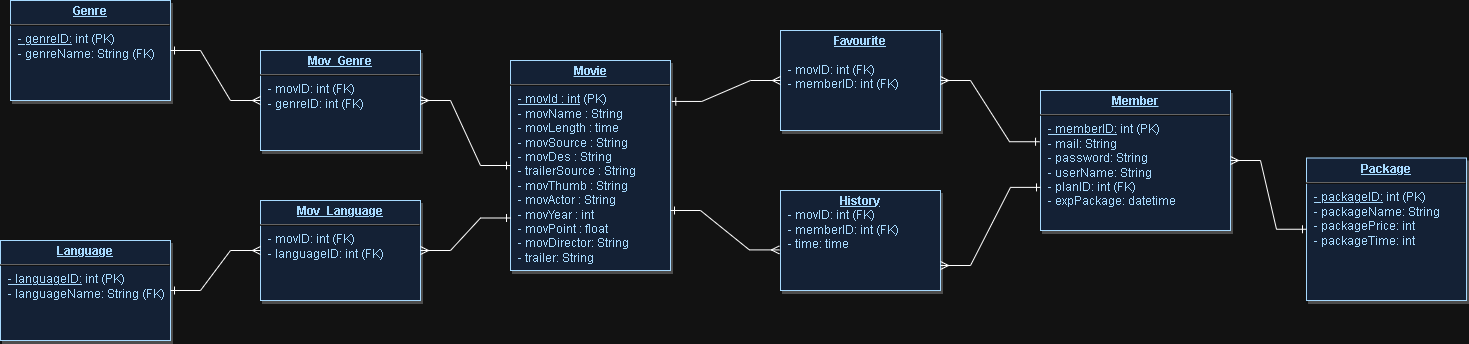

The diagram above was exported from draw.io. Its source (the exported page's mxGraphModel, read from the mxfile embedded in the PNG):
<mxGraphModel dx="1876" dy="623" grid="1" gridSize="10" guides="1" tooltips="1" connect="1" arrows="1" fold="1" page="1" pageScale="1" pageWidth="826" pageHeight="1169" background="none" math="0" shadow="0">
  <root>
    <mxCell id="0" />
    <mxCell id="1" parent="0" />
    <mxCell id="20" value="&lt;p style=&quot;margin: 0px; margin-top: 4px; text-align: center; text-decoration: underline;&quot;&gt;&lt;strong&gt;Movie&lt;/strong&gt;&lt;/p&gt;&lt;hr&gt;&lt;p style=&quot;margin: 0px; margin-left: 8px;&quot;&gt;&lt;u&gt;- movId : int&lt;/u&gt; (PK)&lt;/p&gt;&lt;p style=&quot;margin: 0px; margin-left: 8px;&quot;&gt;- movName : String&lt;/p&gt;&lt;p style=&quot;margin: 0px; margin-left: 8px;&quot;&gt;- movLength : time&lt;/p&gt;&lt;p style=&quot;margin: 0px; margin-left: 8px;&quot;&gt;- movSource : String&lt;/p&gt;&lt;p style=&quot;margin: 0px; margin-left: 8px;&quot;&gt;- movDes : String&lt;br&gt;&lt;/p&gt;&lt;p style=&quot;margin: 0px; margin-left: 8px;&quot;&gt;- trailerSource : String&lt;br&gt;&lt;/p&gt;&lt;p style=&quot;margin: 0px; margin-left: 8px;&quot;&gt;- movThumb : String&lt;/p&gt;&lt;p style=&quot;margin: 0px; margin-left: 8px;&quot;&gt;- movActor : String&lt;/p&gt;&lt;p style=&quot;margin: 0px; margin-left: 8px;&quot;&gt;- movYear : int&lt;br&gt;&lt;/p&gt;&lt;p style=&quot;margin: 0px; margin-left: 8px;&quot;&gt;- movPoint : float&lt;/p&gt;&lt;p style=&quot;margin: 0px; margin-left: 8px;&quot;&gt;- movDirector: String&lt;/p&gt;&lt;p style=&quot;margin: 0px; margin-left: 8px;&quot;&gt;- trailer: String&lt;/p&gt;&lt;p style=&quot;margin: 0px; margin-left: 8px;&quot;&gt;&lt;br&gt;&lt;/p&gt;" style="verticalAlign=top;align=left;overflow=fill;fontSize=12;fontFamily=Helvetica;html=1;strokeColor=#003366;shadow=1;fillColor=#D4E1F5;fontColor=#003366" parent="1" vertex="1">
      <mxGeometry x="-230" y="210" width="160" height="210" as="geometry" />
    </mxCell>
    <mxCell id="22" value="&lt;p style=&quot;margin: 0px; margin-top: 4px; text-align: center; text-decoration: underline;&quot;&gt;&lt;b&gt;Member&lt;/b&gt;&lt;/p&gt;&lt;hr&gt;&lt;p style=&quot;margin: 0px; margin-left: 8px;&quot;&gt;&lt;u&gt;- memberID:&lt;/u&gt; int (PK)&lt;br&gt;&lt;/p&gt;&lt;p style=&quot;margin: 0px; margin-left: 8px;&quot;&gt;- mail: String&lt;/p&gt;&lt;p style=&quot;margin: 0px; margin-left: 8px;&quot;&gt;- password: String&lt;/p&gt;&lt;p style=&quot;margin: 0px; margin-left: 8px;&quot;&gt;- userName: String&lt;/p&gt;&lt;p style=&quot;margin: 0px; margin-left: 8px;&quot;&gt;- planID: int (FK)&lt;/p&gt;&lt;p style=&quot;margin: 0px; margin-left: 8px;&quot;&gt;- expPackage&lt;span style=&quot;background-color: initial;&quot;&gt;: datetime&lt;/span&gt;&lt;/p&gt;&lt;p style=&quot;margin: 0px; margin-left: 8px;&quot;&gt;&lt;span style=&quot;background-color: initial;&quot;&gt;&lt;br&gt;&lt;/span&gt;&lt;/p&gt;" style="verticalAlign=top;align=left;overflow=fill;fontSize=12;fontFamily=Helvetica;html=1;strokeColor=#003366;shadow=1;fillColor=#D4E1F5;fontColor=#003366" parent="1" vertex="1">
      <mxGeometry x="300" y="240" width="190" height="140" as="geometry" />
    </mxCell>
    <mxCell id="24" value="&lt;p style=&quot;margin: 0px; margin-top: 4px; text-align: center; text-decoration: underline;&quot;&gt;&lt;strong&gt;Favourite&lt;/strong&gt;&lt;/p&gt;&lt;p style=&quot;margin: 0px; margin-left: 8px;&quot;&gt;&lt;br&gt;&lt;/p&gt;&lt;p style=&quot;margin: 0px; margin-left: 8px;&quot;&gt;- movID: int (FK)&lt;/p&gt;&lt;p style=&quot;margin: 0px; margin-left: 8px;&quot;&gt;- memberID: int (FK)&lt;/p&gt;" style="verticalAlign=top;align=left;overflow=fill;fontSize=12;fontFamily=Helvetica;html=1;strokeColor=#003366;shadow=1;fillColor=#D4E1F5;fontColor=#003366" parent="1" vertex="1">
      <mxGeometry x="40" y="180" width="160" height="100" as="geometry" />
    </mxCell>
    <mxCell id="28" value="&lt;p style=&quot;margin: 0px; margin-top: 4px; text-align: center; text-decoration: underline;&quot;&gt;&lt;b&gt;History&lt;/b&gt;&lt;/p&gt;&lt;p style=&quot;border-color: var(--border-color); margin: 0px 0px 0px 8px;&quot;&gt;- movID: int (FK)&lt;/p&gt;&lt;p style=&quot;margin: 0px; margin-left: 8px;&quot;&gt;- memberID: int (FK)&lt;/p&gt;&lt;p style=&quot;margin: 0px; margin-left: 8px;&quot;&gt;- time: time&lt;/p&gt;&lt;p style=&quot;margin: 0px; margin-left: 8px;&quot;&gt;&lt;br&gt;&lt;/p&gt;&lt;p style=&quot;margin: 0px; margin-left: 8px;&quot;&gt;&lt;br&gt;&lt;/p&gt;" style="verticalAlign=top;align=left;overflow=fill;fontSize=12;fontFamily=Helvetica;html=1;strokeColor=#003366;shadow=1;fillColor=#D4E1F5;fontColor=#003366" parent="1" vertex="1">
      <mxGeometry x="40" y="340" width="160" height="100" as="geometry" />
    </mxCell>
    <mxCell id="35" value="&lt;p style=&quot;margin: 0px; margin-top: 4px; text-align: center; text-decoration: underline;&quot;&gt;&lt;strong&gt;Package&lt;/strong&gt;&lt;/p&gt;&lt;hr&gt;&lt;p style=&quot;margin: 0px; margin-left: 8px;&quot;&gt;&lt;u&gt;- packageID:&lt;/u&gt; int (PK)&lt;/p&gt;&lt;p style=&quot;margin: 0px; margin-left: 8px;&quot;&gt;- packageName: String&lt;/p&gt;&lt;p style=&quot;margin: 0px; margin-left: 8px;&quot;&gt;- packagePrice: int&lt;/p&gt;&lt;p style=&quot;margin: 0px; margin-left: 8px;&quot;&gt;- packageTime: int&lt;/p&gt;&lt;p style=&quot;margin: 0px; margin-left: 8px;&quot;&gt;&lt;br&gt;&lt;/p&gt;&lt;p style=&quot;margin: 0px; margin-left: 8px;&quot;&gt;&lt;br&gt;&lt;/p&gt;" style="verticalAlign=top;align=left;overflow=fill;fontSize=12;fontFamily=Helvetica;html=1;strokeColor=#003366;shadow=1;fillColor=#D4E1F5;fontColor=#003366" parent="1" vertex="1">
      <mxGeometry x="566" y="307.5" width="160" height="142.5" as="geometry" />
    </mxCell>
    <mxCell id="1KQM_Ly1DHRGmmpZzIUe-138" value="" style="edgeStyle=entityRelationEdgeStyle;fontSize=12;html=1;endArrow=ERone;startArrow=ERmany;rounded=0;entryX=0;entryY=0.692;entryDx=0;entryDy=0;entryPerimeter=0;exitX=1;exitY=0.75;exitDx=0;exitDy=0;startFill=0;endFill=0;" parent="1" source="28" target="22" edge="1">
      <mxGeometry width="100" height="100" relative="1" as="geometry">
        <mxPoint x="200" y="380" as="sourcePoint" />
        <mxPoint x="290" y="280" as="targetPoint" />
        <Array as="points">
          <mxPoint x="280" y="330" />
          <mxPoint x="310" y="280" />
        </Array>
      </mxGeometry>
    </mxCell>
    <mxCell id="qQVJ5kyehNRT8bbRMbL9-132" value="" style="edgeStyle=entityRelationEdgeStyle;fontSize=12;html=1;endArrow=ERmany;rounded=0;exitX=1.008;exitY=0.195;exitDx=0;exitDy=0;exitPerimeter=0;entryX=0;entryY=0.5;entryDx=0;entryDy=0;startArrow=ERone;startFill=0;endFill=0;" parent="1" source="20" target="24" edge="1">
      <mxGeometry width="100" height="100" relative="1" as="geometry">
        <mxPoint x="90" y="310" as="sourcePoint" />
        <mxPoint x="190" y="210" as="targetPoint" />
      </mxGeometry>
    </mxCell>
    <mxCell id="qQVJ5kyehNRT8bbRMbL9-133" value="" style="edgeStyle=entityRelationEdgeStyle;fontSize=12;html=1;endArrow=ERone;startArrow=ERmany;rounded=0;exitX=1;exitY=0.5;exitDx=0;exitDy=0;entryX=-0.005;entryY=0.366;entryDx=0;entryDy=0;entryPerimeter=0;startFill=0;endFill=0;" parent="1" source="24" target="22" edge="1">
      <mxGeometry width="100" height="100" relative="1" as="geometry">
        <mxPoint x="90" y="310" as="sourcePoint" />
        <mxPoint x="190" y="210" as="targetPoint" />
      </mxGeometry>
    </mxCell>
    <mxCell id="1KQM_Ly1DHRGmmpZzIUe-141" value="" style="edgeStyle=entityRelationEdgeStyle;fontSize=12;html=1;endArrow=ERmany;startArrow=ERone;rounded=0;entryX=-0.007;entryY=0.594;entryDx=0;entryDy=0;entryPerimeter=0;endFill=0;startFill=0;" parent="1" target="28" edge="1">
      <mxGeometry width="100" height="100" relative="1" as="geometry">
        <mxPoint x="-70" y="360" as="sourcePoint" />
        <mxPoint x="30" y="260" as="targetPoint" />
      </mxGeometry>
    </mxCell>
    <mxCell id="fz_kI-dqQ1pOyBfzAK2X-36" value="" style="edgeStyle=entityRelationEdgeStyle;fontSize=12;html=1;endArrow=ERone;startArrow=ERmany;rounded=0;exitX=1;exitY=0.5;exitDx=0;exitDy=0;startFill=0;endFill=0;" parent="1" source="22" target="35" edge="1">
      <mxGeometry width="100" height="100" relative="1" as="geometry">
        <mxPoint x="620" y="350" as="sourcePoint" />
        <mxPoint x="730" y="270" as="targetPoint" />
        <Array as="points">
          <mxPoint x="650" y="370" />
          <mxPoint x="780" y="310" />
          <mxPoint x="790" y="320" />
        </Array>
      </mxGeometry>
    </mxCell>
    <mxCell id="Aw31Eea-eNxZnHadVj7O-35" value="&lt;p style=&quot;margin: 0px; margin-top: 4px; text-align: center; text-decoration: underline;&quot;&gt;&lt;b&gt;Mov_Genre&lt;/b&gt;&lt;/p&gt;&lt;hr&gt;&lt;p style=&quot;margin: 0px; margin-left: 8px;&quot;&gt;&lt;span style=&quot;background-color: initial;&quot;&gt;- movID: int (FK)&lt;/span&gt;&lt;br&gt;&lt;/p&gt;&lt;p style=&quot;margin: 0px; margin-left: 8px;&quot;&gt;- genreID: int (FK)&lt;/p&gt;" style="verticalAlign=top;align=left;overflow=fill;fontSize=12;fontFamily=Helvetica;html=1;strokeColor=#003366;shadow=1;fillColor=#D4E1F5;fontColor=#003366" parent="1" vertex="1">
      <mxGeometry x="-480" y="200" width="160" height="100" as="geometry" />
    </mxCell>
    <mxCell id="Aw31Eea-eNxZnHadVj7O-36" value="&lt;p style=&quot;margin: 0px; margin-top: 4px; text-align: center; text-decoration: underline;&quot;&gt;&lt;b&gt;Genre&lt;/b&gt;&lt;/p&gt;&lt;hr&gt;&lt;p style=&quot;margin: 0px; margin-left: 8px;&quot;&gt;&lt;u style=&quot;background-color: initial;&quot;&gt;- genreID:&lt;/u&gt;&lt;span style=&quot;background-color: initial;&quot;&gt;&amp;nbsp;int&lt;/span&gt;&lt;span style=&quot;background-color: initial;&quot;&gt; (PK)&lt;/span&gt;&lt;br&gt;&lt;/p&gt;&lt;p style=&quot;margin: 0px; margin-left: 8px;&quot;&gt;- genreName: String (FK)&amp;nbsp;&lt;/p&gt;" style="verticalAlign=top;align=left;overflow=fill;fontSize=12;fontFamily=Helvetica;html=1;strokeColor=#003366;shadow=1;fillColor=#D4E1F5;fontColor=#003366" parent="1" vertex="1">
      <mxGeometry x="-730" y="150" width="160" height="100" as="geometry" />
    </mxCell>
    <mxCell id="Aw31Eea-eNxZnHadVj7O-37" value="" style="edgeStyle=entityRelationEdgeStyle;fontSize=12;html=1;endArrow=ERmany;rounded=0;entryX=1;entryY=0.5;entryDx=0;entryDy=0;exitX=0;exitY=0.5;exitDx=0;exitDy=0;endFill=0;startArrow=ERone;startFill=0;" parent="1" source="20" target="Aw31Eea-eNxZnHadVj7O-35" edge="1">
      <mxGeometry width="100" height="100" relative="1" as="geometry">
        <mxPoint x="-330" y="340" as="sourcePoint" />
        <mxPoint x="-230" y="240" as="targetPoint" />
      </mxGeometry>
    </mxCell>
    <mxCell id="Aw31Eea-eNxZnHadVj7O-38" value="" style="edgeStyle=entityRelationEdgeStyle;fontSize=12;html=1;endArrow=ERmany;rounded=0;exitX=1;exitY=0.5;exitDx=0;exitDy=0;entryX=0;entryY=0.5;entryDx=0;entryDy=0;startArrow=ERone;startFill=0;endFill=0;" parent="1" source="Aw31Eea-eNxZnHadVj7O-36" target="Aw31Eea-eNxZnHadVj7O-35" edge="1">
      <mxGeometry width="100" height="100" relative="1" as="geometry">
        <mxPoint x="-330" y="340" as="sourcePoint" />
        <mxPoint x="-230" y="240" as="targetPoint" />
      </mxGeometry>
    </mxCell>
    <mxCell id="MqvfwrXYKcu1Jg3Be1VA-35" value="&lt;p style=&quot;margin: 0px; margin-top: 4px; text-align: center; text-decoration: underline;&quot;&gt;&lt;b&gt;Mov_Language&lt;/b&gt;&lt;/p&gt;&lt;hr&gt;&lt;p style=&quot;margin: 0px; margin-left: 8px;&quot;&gt;&lt;span style=&quot;background-color: initial;&quot;&gt;- movID: int (FK)&lt;/span&gt;&lt;br&gt;&lt;/p&gt;&lt;p style=&quot;margin: 0px; margin-left: 8px;&quot;&gt;- languageID: int (FK)&lt;/p&gt;" style="verticalAlign=top;align=left;overflow=fill;fontSize=12;fontFamily=Helvetica;html=1;strokeColor=#003366;shadow=1;fillColor=#D4E1F5;fontColor=#003366" parent="1" vertex="1">
      <mxGeometry x="-480" y="350" width="160" height="100" as="geometry" />
    </mxCell>
    <mxCell id="MqvfwrXYKcu1Jg3Be1VA-36" value="&lt;p style=&quot;margin: 0px; margin-top: 4px; text-align: center; text-decoration: underline;&quot;&gt;&lt;b&gt;Language&lt;/b&gt;&lt;/p&gt;&lt;hr&gt;&lt;p style=&quot;margin: 0px; margin-left: 8px;&quot;&gt;&lt;u style=&quot;background-color: initial;&quot;&gt;- languageID:&lt;/u&gt;&lt;span style=&quot;background-color: initial;&quot;&gt; int&lt;/span&gt;&lt;span style=&quot;background-color: initial;&quot;&gt;&amp;nbsp;(PK)&lt;/span&gt;&lt;br&gt;&lt;/p&gt;&lt;p style=&quot;margin: 0px; margin-left: 8px;&quot;&gt;- languageName: String (FK)&amp;nbsp;&lt;/p&gt;" style="verticalAlign=top;align=left;overflow=fill;fontSize=12;fontFamily=Helvetica;html=1;strokeColor=#003366;shadow=1;fillColor=#D4E1F5;fontColor=#003366" parent="1" vertex="1">
      <mxGeometry x="-740" y="390" width="170" height="100" as="geometry" />
    </mxCell>
    <mxCell id="MqvfwrXYKcu1Jg3Be1VA-37" value="" style="edgeStyle=entityRelationEdgeStyle;fontSize=12;html=1;endArrow=ERmany;rounded=0;entryX=1;entryY=0.5;entryDx=0;entryDy=0;exitX=0;exitY=0.75;exitDx=0;exitDy=0;endFill=0;startArrow=ERone;startFill=0;" parent="1" source="20" target="MqvfwrXYKcu1Jg3Be1VA-35" edge="1">
      <mxGeometry width="100" height="100" relative="1" as="geometry">
        <mxPoint x="-250" y="505" as="sourcePoint" />
        <mxPoint x="-250" y="430" as="targetPoint" />
      </mxGeometry>
    </mxCell>
    <mxCell id="MqvfwrXYKcu1Jg3Be1VA-38" value="" style="edgeStyle=entityRelationEdgeStyle;fontSize=12;html=1;endArrow=ERmany;rounded=0;exitX=1;exitY=0.5;exitDx=0;exitDy=0;entryX=0;entryY=0.5;entryDx=0;entryDy=0;startArrow=ERone;startFill=0;endFill=0;" parent="1" source="MqvfwrXYKcu1Jg3Be1VA-36" target="MqvfwrXYKcu1Jg3Be1VA-35" edge="1">
      <mxGeometry width="100" height="100" relative="1" as="geometry">
        <mxPoint x="-350" y="530" as="sourcePoint" />
        <mxPoint x="-250" y="430" as="targetPoint" />
      </mxGeometry>
    </mxCell>
  </root>
</mxGraphModel>